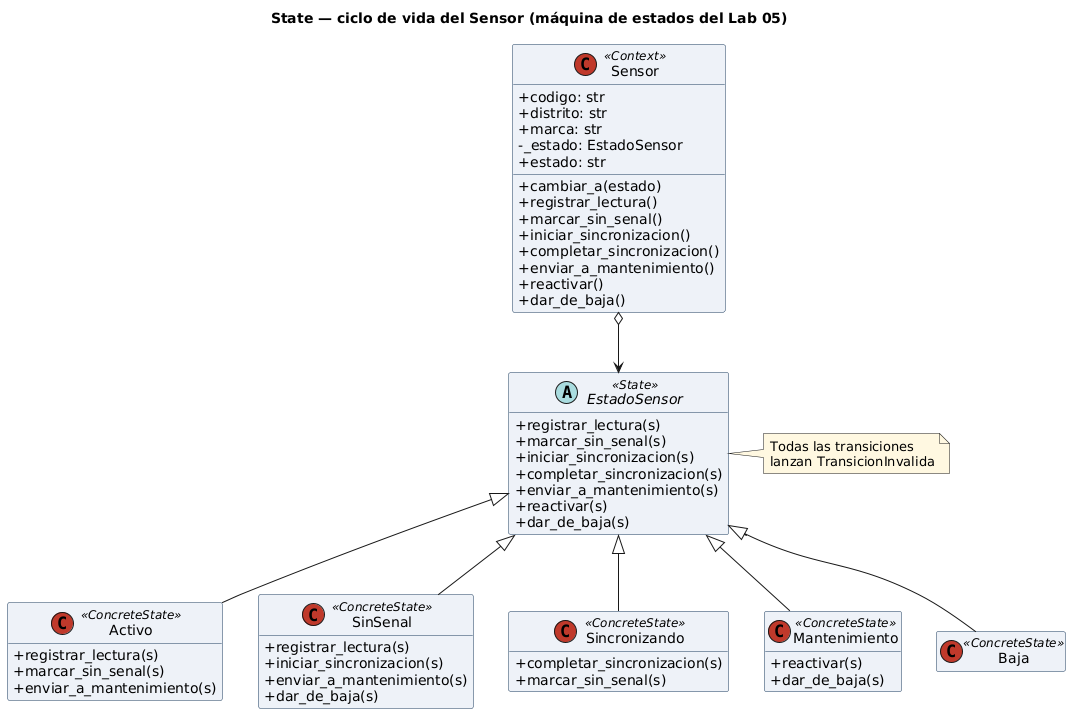

The diagram above was rendered by PlantUML. Its source (embedded in the PNG):
@startuml state
skinparam classAttributeIconSize 0
skinparam shadowing false
skinparam defaultFontName Arial
skinparam classBackgroundColor #EEF2F8
skinparam classBorderColor #1A3A5C
skinparam stereotypeCBackgroundColor #C0392B
skinparam noteBackgroundColor #FFF8E1
hide empty members
title State — ciclo de vida del Sensor (máquina de estados del Lab 05)

class Sensor <<Context>> {
  + codigo: str
  + distrito: str
  + marca: str
  - _estado: EstadoSensor
  + estado: str
  + cambiar_a(estado)
  + registrar_lectura()
  + marcar_sin_senal()
  + iniciar_sincronizacion()
  + completar_sincronizacion()
  + enviar_a_mantenimiento()
  + reactivar()
  + dar_de_baja()
}
abstract class EstadoSensor <<State>> {
  + registrar_lectura(s)
  + marcar_sin_senal(s)
  + iniciar_sincronizacion(s)
  + completar_sincronizacion(s)
  + enviar_a_mantenimiento(s)
  + reactivar(s)
  + dar_de_baja(s)
}
note right of EstadoSensor : Todas las transiciones\nlanzan TransicionInvalida
class Activo <<ConcreteState>> {
  + registrar_lectura(s)
  + marcar_sin_senal(s)
  + enviar_a_mantenimiento(s)
}
class SinSenal <<ConcreteState>> {
  + registrar_lectura(s)
  + iniciar_sincronizacion(s)
  + enviar_a_mantenimiento(s)
  + dar_de_baja(s)
}
class Sincronizando <<ConcreteState>> {
  + completar_sincronizacion(s)
  + marcar_sin_senal(s)
}
class Mantenimiento <<ConcreteState>> {
  + reactivar(s)
  + dar_de_baja(s)
}
class Baja <<ConcreteState>>
Sensor o--> EstadoSensor
EstadoSensor <|-- Activo
EstadoSensor <|-- SinSenal
EstadoSensor <|-- Sincronizando
EstadoSensor <|-- Mantenimiento
EstadoSensor <|-- Baja
@enduml